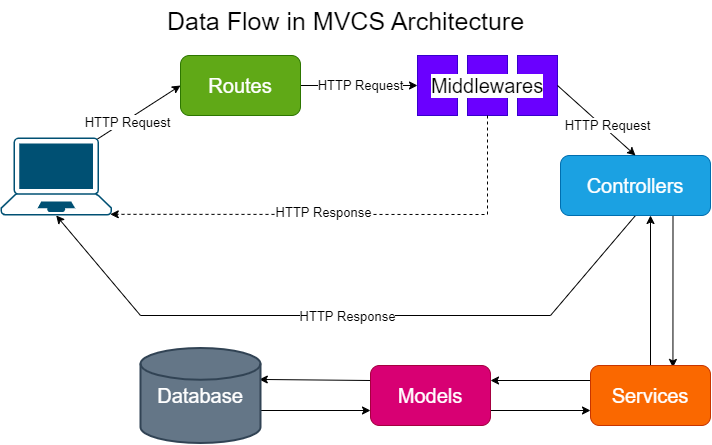

The diagram above was exported from draw.io. Its source (the exported page's mxGraphModel, read from the mxfile embedded in the PNG):
<mxGraphModel dx="1031" dy="591" grid="1" gridSize="10" guides="1" tooltips="1" connect="1" arrows="1" fold="1" page="1" pageScale="1" pageWidth="850" pageHeight="1100" math="0" shadow="0">
  <root>
    <mxCell id="0" />
    <mxCell id="1" parent="0" />
    <mxCell id="9" style="edgeStyle=none;html=1;exitX=0.87;exitY=0.02;exitDx=0;exitDy=0;exitPerimeter=0;entryX=0;entryY=0.5;entryDx=0;entryDy=0;fontColor=#F0F0F0;" parent="1" source="2" target="3" edge="1">
      <mxGeometry relative="1" as="geometry" />
    </mxCell>
    <mxCell id="11" value="HTTP Request" style="edgeLabel;html=1;align=center;verticalAlign=middle;resizable=0;points=[];fontColor=#000000;fontSize=13;" parent="9" vertex="1" connectable="0">
      <mxGeometry x="-0.318" y="-1" relative="1" as="geometry">
        <mxPoint as="offset" />
      </mxGeometry>
    </mxCell>
    <mxCell id="2" value="" style="points=[[0.13,0.02,0],[0.5,0,0],[0.87,0.02,0],[0.885,0.4,0],[0.985,0.985,0],[0.5,1,0],[0.015,0.985,0],[0.115,0.4,0]];verticalLabelPosition=bottom;sketch=0;html=1;verticalAlign=top;aspect=fixed;align=center;pointerEvents=1;shape=mxgraph.cisco19.laptop;fillColor=#005073;strokeColor=none;" parent="1" vertex="1">
      <mxGeometry x="80" y="182" width="111.43" height="78" as="geometry" />
    </mxCell>
    <mxCell id="12" style="edgeStyle=none;html=1;exitX=1;exitY=0.5;exitDx=0;exitDy=0;entryX=0;entryY=0.5;entryDx=0;entryDy=0;entryPerimeter=0;fontColor=#F0F0F0;" parent="1" source="3" target="4" edge="1">
      <mxGeometry relative="1" as="geometry" />
    </mxCell>
    <mxCell id="13" value="HTTP Request" style="edgeLabel;html=1;align=center;verticalAlign=middle;resizable=0;points=[];fontColor=#000000;fontSize=13;" parent="12" vertex="1" connectable="0">
      <mxGeometry x="-0.2182" y="1" relative="1" as="geometry">
        <mxPoint x="12" as="offset" />
      </mxGeometry>
    </mxCell>
    <mxCell id="3" value="Routes" style="rounded=1;whiteSpace=wrap;html=1;fillColor=#60a917;fontColor=#ffffff;strokeColor=#2D7600;fontSize=20;" parent="1" vertex="1">
      <mxGeometry x="260" y="100" width="120" height="60" as="geometry" />
    </mxCell>
    <mxCell id="7" value="" style="group" parent="1" vertex="1" connectable="0">
      <mxGeometry x="497" y="100" width="140" height="60" as="geometry" />
    </mxCell>
    <mxCell id="4" value="" style="rounded=0;whiteSpace=wrap;html=1;points=[[0,0,0,0,0],[0,0.25,0,0,0],[0,0.5,0,0,0],[0,0.75,0,0,0],[0,1,0,0,0],[0.25,0,0,0,0],[0.25,1,0,0,0],[0.5,0,0,0,0],[0.5,1,0,0,0],[0.75,0,0,0,0],[0.75,1,0,0,0],[1,0,0,0,0],[1,0.25,0,0,0],[1,0.5,0,0,0],[1,0.75,0,0,0],[1,1,0,0,0]];fillColor=#6a00ff;fontColor=#ffffff;strokeColor=#3700CC;" parent="7" vertex="1">
      <mxGeometry width="40" height="60" as="geometry" />
    </mxCell>
    <mxCell id="5" value="" style="rounded=0;whiteSpace=wrap;html=1;points=[[0,0,0,0,0],[0,0.25,0,0,0],[0,0.5,0,0,0],[0,0.75,0,0,0],[0,1,0,0,0],[0.25,0,0,0,0],[0.25,1,0,0,0],[0.5,0,0,0,0],[0.5,1,0,0,0],[0.75,0,0,0,0],[0.75,1,0,0,0],[1,0,0,0,0],[1,0.25,0,0,0],[1,0.5,0,0,0],[1,0.75,0,0,0],[1,1,0,0,0]];fillColor=#6a00ff;fontColor=#ffffff;strokeColor=#3700CC;" parent="7" vertex="1">
      <mxGeometry x="50" width="40" height="60" as="geometry" />
    </mxCell>
    <mxCell id="6" value="" style="rounded=0;whiteSpace=wrap;html=1;points=[[0,0,0,0,0],[0,0.25,0,0,0],[0,0.5,0,0,0],[0,0.75,0,0,0],[0,1,0,0,0],[0.25,0,0,0,0],[0.25,1,0,0,0],[0.5,0,0,0,0],[0.5,1,0,0,0],[0.75,0,0,0,0],[0.75,1,0,0,0],[1,0,0,0,0],[1,0.25,0,0,0],[1,0.5,0,0,0],[1,0.75,0,0,0],[1,1,0,0,0]];fillColor=#6a00ff;fontColor=#ffffff;strokeColor=#3700CC;" parent="7" vertex="1">
      <mxGeometry x="100" width="40" height="60" as="geometry" />
    </mxCell>
    <mxCell id="8" value="Middlewares" style="text;html=1;strokeColor=none;fillColor=none;align=center;verticalAlign=middle;whiteSpace=wrap;rounded=0;labelBackgroundColor=default;fontSize=20;" parent="7" vertex="1">
      <mxGeometry x="40" y="15" width="60" height="30" as="geometry" />
    </mxCell>
    <mxCell id="19" style="edgeStyle=none;rounded=0;html=1;exitX=0.5;exitY=1;exitDx=0;exitDy=0;entryX=0.5;entryY=1;entryDx=0;entryDy=0;entryPerimeter=0;fontColor=#F0F0F0;" parent="1" source="14" target="2" edge="1">
      <mxGeometry relative="1" as="geometry">
        <Array as="points">
          <mxPoint x="630" y="360" />
          <mxPoint x="220" y="360" />
        </Array>
      </mxGeometry>
    </mxCell>
    <mxCell id="21" value="HTTP Response" style="edgeLabel;html=1;align=center;verticalAlign=middle;resizable=0;points=[];fontColor=#000000;fontSize=13;" parent="19" vertex="1" connectable="0">
      <mxGeometry x="-0.1099" y="-2" relative="1" as="geometry">
        <mxPoint x="-35" y="2" as="offset" />
      </mxGeometry>
    </mxCell>
    <mxCell id="43" style="edgeStyle=none;rounded=0;html=1;exitX=0.75;exitY=1;exitDx=0;exitDy=0;entryX=0.687;entryY=0.033;entryDx=0;entryDy=0;entryPerimeter=0;fontColor=#F0F0F0;" parent="1" source="14" target="24" edge="1">
      <mxGeometry relative="1" as="geometry" />
    </mxCell>
    <mxCell id="14" value="Controllers" style="rounded=1;whiteSpace=wrap;html=1;labelBackgroundColor=none;fontColor=#ffffff;fillColor=#1ba1e2;strokeColor=#006EAF;fontSize=20;" parent="1" vertex="1">
      <mxGeometry x="640" y="200" width="150" height="60" as="geometry" />
    </mxCell>
    <mxCell id="15" style="edgeStyle=none;html=1;exitX=1;exitY=0.5;exitDx=0;exitDy=0;exitPerimeter=0;entryX=0.5;entryY=0;entryDx=0;entryDy=0;fontColor=#F0F0F0;" parent="1" source="6" target="14" edge="1">
      <mxGeometry relative="1" as="geometry">
        <Array as="points" />
      </mxGeometry>
    </mxCell>
    <mxCell id="16" value="&lt;font color=&quot;#000000&quot;&gt;HTTP Request&lt;/font&gt;" style="edgeLabel;html=1;align=center;verticalAlign=middle;resizable=0;points=[];fontColor=#F0F0F0;fontSize=13;" parent="15" vertex="1" connectable="0">
      <mxGeometry x="-0.2619" y="4" relative="1" as="geometry">
        <mxPoint x="18" y="17" as="offset" />
      </mxGeometry>
    </mxCell>
    <mxCell id="17" style="edgeStyle=none;html=1;exitX=0.5;exitY=1;exitDx=0;exitDy=0;exitPerimeter=0;entryX=0.985;entryY=0.985;entryDx=0;entryDy=0;entryPerimeter=0;fontColor=#F0F0F0;dashed=1;rounded=0;" parent="1" source="5" target="2" edge="1">
      <mxGeometry relative="1" as="geometry">
        <Array as="points">
          <mxPoint x="567" y="259" />
        </Array>
      </mxGeometry>
    </mxCell>
    <mxCell id="18" value="HTTP Response" style="edgeLabel;html=1;align=center;verticalAlign=middle;resizable=0;points=[];fontColor=#000000;fontSize=13;" parent="17" vertex="1" connectable="0">
      <mxGeometry x="0.108" y="-3" relative="1" as="geometry">
        <mxPoint as="offset" />
      </mxGeometry>
    </mxCell>
    <mxCell id="28" style="edgeStyle=none;rounded=0;html=1;exitX=0.5;exitY=0;exitDx=0;exitDy=0;fontColor=#F0F0F0;" parent="1" source="24" edge="1">
      <mxGeometry relative="1" as="geometry">
        <mxPoint x="730" y="260" as="targetPoint" />
      </mxGeometry>
    </mxCell>
    <mxCell id="30" style="edgeStyle=none;rounded=0;html=1;exitX=0;exitY=0.25;exitDx=0;exitDy=0;entryX=1;entryY=0.25;entryDx=0;entryDy=0;fontColor=#F0F0F0;" parent="1" source="24" target="26" edge="1">
      <mxGeometry relative="1" as="geometry" />
    </mxCell>
    <mxCell id="24" value="Services" style="rounded=1;whiteSpace=wrap;html=1;labelBackgroundColor=none;fontColor=#FFFFFF;fontSize=20;fillColor=#fa6800;strokeColor=#C73500;" parent="1" vertex="1">
      <mxGeometry x="670" y="410" width="120" height="60" as="geometry" />
    </mxCell>
    <mxCell id="31" style="edgeStyle=none;rounded=0;html=1;exitX=1;exitY=0.75;exitDx=0;exitDy=0;entryX=0;entryY=0.75;entryDx=0;entryDy=0;fontColor=#F0F0F0;" parent="1" source="26" target="24" edge="1">
      <mxGeometry relative="1" as="geometry" />
    </mxCell>
    <mxCell id="40" style="edgeStyle=none;rounded=0;html=1;exitX=0;exitY=0.25;exitDx=0;exitDy=0;fontColor=#F0F0F0;entryX=0.99;entryY=0.331;entryDx=0;entryDy=0;entryPerimeter=0;" parent="1" source="26" target="35" edge="1">
      <mxGeometry relative="1" as="geometry">
        <mxPoint x="340" y="430" as="targetPoint" />
      </mxGeometry>
    </mxCell>
    <mxCell id="26" value="&lt;font style=&quot;&quot;&gt;Models&lt;/font&gt;" style="rounded=1;whiteSpace=wrap;html=1;labelBackgroundColor=none;fontColor=#ffffff;fontSize=20;fillColor=#d80073;strokeColor=#A50040;" parent="1" vertex="1">
      <mxGeometry x="450" y="410" width="120" height="60" as="geometry" />
    </mxCell>
    <mxCell id="39" style="edgeStyle=none;rounded=0;html=1;entryX=0;entryY=0.75;entryDx=0;entryDy=0;fontColor=#F0F0F0;" parent="1" target="26" edge="1">
      <mxGeometry relative="1" as="geometry">
        <mxPoint x="340" y="455" as="sourcePoint" />
      </mxGeometry>
    </mxCell>
    <mxCell id="35" value="&lt;font&gt;Database&lt;/font&gt;" style="strokeWidth=2;html=1;shape=mxgraph.flowchart.database;whiteSpace=wrap;labelBackgroundColor=none;fontColor=#FFFFFF;fontSize=20;fillColor=#647687;strokeColor=#314354;" parent="1" vertex="1">
      <mxGeometry x="220" y="392.5" width="120" height="95" as="geometry" />
    </mxCell>
    <mxCell id="44" value="Data Flow in MVCS Architecture" style="text;html=1;align=center;verticalAlign=middle;resizable=0;points=[];autosize=1;strokeColor=none;fillColor=none;fontColor=default;fontSize=25;" parent="1" vertex="1">
      <mxGeometry x="235" y="45" width="380" height="40" as="geometry" />
    </mxCell>
  </root>
</mxGraphModel>